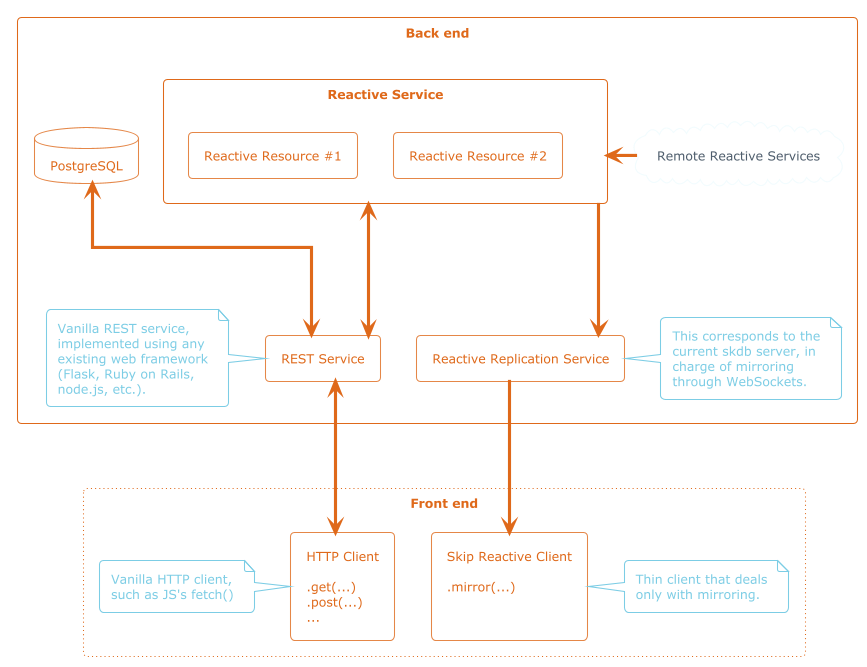

The diagram above was rendered by PlantUML. Its source (embedded in the PNG):
@startuml
skinparam componentStyle rectangle
skinparam linetype ortho
!theme superhero-outline

component "Back end" as s1 {
        database "PostgreSQL" as db
        component "Reactive Service" as srs {
                [Reactive Resource #1] as srs.1
                [Reactive Resource #2] as srs.2
        }
        component "REST Service" as rest
        note left of rest
                Vanilla REST service,
                implemented using any
                existing web framework
                (Flask, Ruby on Rails,
                node.js, etc.).
        end note

        [Reactive Replication Service] as replication
        note right of replication
                This corresponds to the
                current skdb server, in
                charge of mirroring
                through WebSockets.
        end note

        db -[hidden]right- srs

        rest -[hidden]right- replication

        db <---> rest
        srs <---> rest
        srs ---> replication

        cloud "Remote Reactive Services" as remote_srs
        srs <-[norank]- remote_srs
}



component "Front end" #line.dotted {
        [HTTP Client\n\n.get(...)\n.post(...)\n...] as restclient
        note left
                Vanilla HTTP client,
                such as JS's fetch()
        end note
        [Skip Reactive Client\n\n.mirror(...)\n\n] as srsclient
        note right
                Thin client that deals
                only with mirroring.
        end note

        restclient -[hidden]right-> srsclient
        replication ---> srsclient : WebSocket
        rest <---> restclient : HTTP

}
@enduml